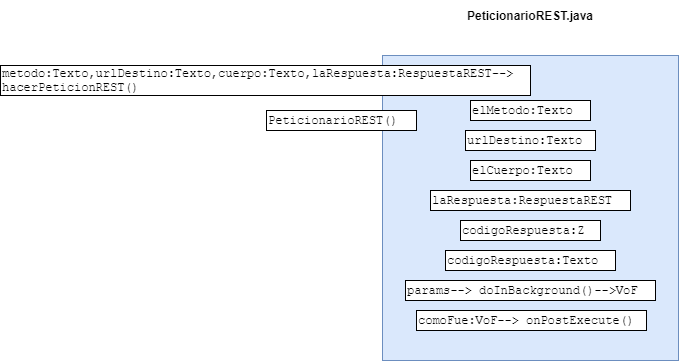

The diagram above was exported from draw.io. Its source (the exported page's mxGraphModel, read from the mxfile embedded in the PNG):
<mxGraphModel dx="1038" dy="521" grid="1" gridSize="10" guides="1" tooltips="1" connect="1" arrows="1" fold="1" page="1" pageScale="1" pageWidth="827" pageHeight="1169" math="0" shadow="0">
  <root>
    <mxCell id="0" />
    <mxCell id="1" parent="0" />
    <mxCell id="C2G3zLBWzo8BqgaEnClS-1" value="" style="rounded=0;whiteSpace=wrap;html=1;fillColor=#dae8fc;strokeColor=#6c8ebf;" vertex="1" parent="1">
      <mxGeometry x="457" y="75" width="296" height="305" as="geometry" />
    </mxCell>
    <mxCell id="C2G3zLBWzo8BqgaEnClS-2" value="&lt;b&gt;PeticionarioREST.java&lt;/b&gt;" style="text;html=1;strokeColor=none;fillColor=none;align=center;verticalAlign=middle;whiteSpace=wrap;rounded=0;" vertex="1" parent="1">
      <mxGeometry x="575" y="20" width="60" height="30" as="geometry" />
    </mxCell>
    <mxCell id="C2G3zLBWzo8BqgaEnClS-3" value="elMetodo:Texto" style="rounded=0;whiteSpace=wrap;html=1;autosize=1;fontStyle=0;align=left;fontFamily=Courier New;" vertex="1" parent="1">
      <mxGeometry x="545" y="120" width="120" height="20" as="geometry" />
    </mxCell>
    <mxCell id="C2G3zLBWzo8BqgaEnClS-4" value="urlDestino:Texto" style="rounded=0;whiteSpace=wrap;html=1;autosize=1;fontStyle=0;align=left;fontFamily=Courier New;" vertex="1" parent="1">
      <mxGeometry x="540" y="150" width="130" height="20" as="geometry" />
    </mxCell>
    <mxCell id="C2G3zLBWzo8BqgaEnClS-5" value="elCuerpo:Texto" style="rounded=0;whiteSpace=wrap;html=1;autosize=1;fontStyle=0;align=left;fontFamily=Courier New;" vertex="1" parent="1">
      <mxGeometry x="545" y="180" width="120" height="20" as="geometry" />
    </mxCell>
    <mxCell id="C2G3zLBWzo8BqgaEnClS-6" value="laRespuesta:RespuestaREST" style="rounded=0;whiteSpace=wrap;html=1;autosize=1;fontStyle=0;align=left;fontFamily=Courier New;" vertex="1" parent="1">
      <mxGeometry x="505" y="210" width="200" height="20" as="geometry" />
    </mxCell>
    <mxCell id="C2G3zLBWzo8BqgaEnClS-7" value="codigoRespuesta:Z" style="rounded=0;whiteSpace=wrap;html=1;autosize=1;fontStyle=0;align=left;fontFamily=Courier New;" vertex="1" parent="1">
      <mxGeometry x="535" y="240" width="140" height="20" as="geometry" />
    </mxCell>
    <mxCell id="C2G3zLBWzo8BqgaEnClS-9" value="codigoRespuesta:Texto" style="rounded=0;whiteSpace=wrap;html=1;autosize=1;fontStyle=0;align=left;fontFamily=Courier New;" vertex="1" parent="1">
      <mxGeometry x="520" y="270" width="170" height="20" as="geometry" />
    </mxCell>
    <mxCell id="C2G3zLBWzo8BqgaEnClS-10" value="metodo:Texto,urlDestino:Texto,cuerpo:Texto,laRespuesta:RespuestaREST--&amp;gt;&lt;br&gt;hacerPeticionREST()" style="rounded=0;whiteSpace=wrap;html=1;autosize=1;fontStyle=0;align=left;fontFamily=Courier New;" vertex="1" parent="1">
      <mxGeometry x="75" y="85" width="530" height="30" as="geometry" />
    </mxCell>
    <mxCell id="C2G3zLBWzo8BqgaEnClS-11" value="PeticionarioREST()" style="rounded=0;whiteSpace=wrap;html=1;autosize=1;fontStyle=0;align=left;fontFamily=Courier New;" vertex="1" parent="1">
      <mxGeometry x="341" y="130" width="150" height="20" as="geometry" />
    </mxCell>
    <mxCell id="C2G3zLBWzo8BqgaEnClS-12" value="params--&amp;gt; doInBackground()--&amp;gt;VoF" style="rounded=0;whiteSpace=wrap;html=1;autosize=1;fontStyle=0;align=left;fontFamily=Courier New;" vertex="1" parent="1">
      <mxGeometry x="480" y="300" width="250" height="20" as="geometry" />
    </mxCell>
    <mxCell id="C2G3zLBWzo8BqgaEnClS-13" value="comoFue:VoF--&amp;gt; onPostExecute()" style="rounded=0;whiteSpace=wrap;html=1;autosize=1;fontStyle=0;align=left;fontFamily=Courier New;" vertex="1" parent="1">
      <mxGeometry x="491" y="330" width="230" height="20" as="geometry" />
    </mxCell>
  </root>
</mxGraphModel>